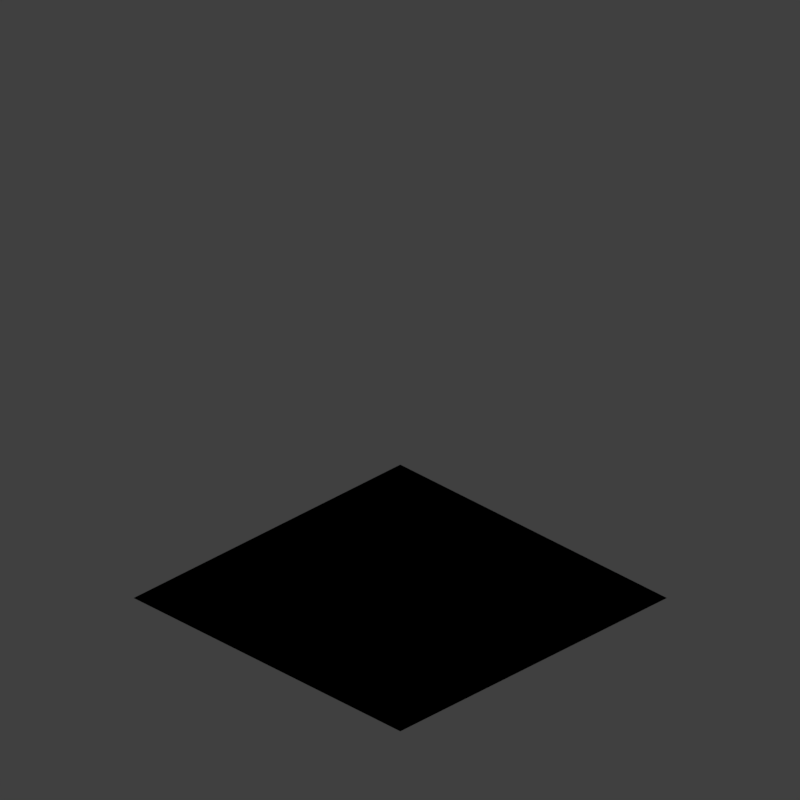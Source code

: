 # Source: Grass_V004.blend  (saved by Blender 2.79.0; exported with 4.5.12 LTS)
import bpy
from mathutils import Matrix  # noqa: F401  (used for matrix-valued properties, if any)

bpy.ops.wm.read_factory_settings(use_empty=True)
scene = bpy.context.scene
scene.name = 'Scene'

# ---- collections
col_collection_1 = bpy.data.collections.new('Collection 1'); scene.collection.children.link(col_collection_1)

# ---- materials (node trees are filled in below, after node groups)
mat_material_001 = bpy.data.materials.new('Material.001')
mat_material_001.alpha_threshold = 0.0
mat_material_001.use_transparent_shadow = False
mat_material_001.diffuse_color = (0.8, 0.0, 0.007, 1.0)
mat_material_001.roughness = 0.5
mat_material_002 = bpy.data.materials.new('Material.002')
mat_material_002.alpha_threshold = 0.0
mat_material_002.use_transparent_shadow = False
mat_material_002.specular_color = (1.0, 0.6645, 0.7657)
mat_material_002.roughness = 0.5
mat_material_002.specular_intensity = 0.0

# ---- material node trees
mat_material_002.use_nodes = True; mat_material_002.node_tree.nodes.clear()
_N = mat_material_002.node_tree.nodes; _L = mat_material_002.node_tree.links
n0 = _N.new('ShaderNodeValToRGB'); n0.name = 'ColorRamp.004'; n0.location = (667, 489)
while len(n0.color_ramp.elements) > 1: n0.color_ramp.elements.remove(n0.color_ramp.elements[-1])
n0.color_ramp.elements[0].position = 0.0; n0.color_ramp.elements[0].color = (1.0, 1.0, 1.0, 1.0)
_e = n0.color_ramp.elements.new(1.0); _e.color = (0.0, 0.0, 0.0, 1.0)
n1 = _N.new('ShaderNodeMath'); n1.name = 'Math'; n1.location = (1105, 151)
n1.width = 125
n2 = _N.new('ShaderNodeMapping'); n2.name = 'Mapping'; n2.location = (381, 95)
n3 = _N.new('NodeUndefined'); n3.name = 'Geometry'; n3.location = (174, 102)
n4 = _N.new('NodeUndefined'); n4.name = 'Output'; n4.location = (2199, 425)
n5 = _N.new('ShaderNodeMath'); n5.name = 'Math.001'; n5.location = (1796, 61)
n5.use_clamp = True
n5.inputs[1].default_value = 1.0
n6 = _N.new('NodeUndefined'); n6.name = 'Texture'; n6.location = (457, 556)
n7 = _N.new('ShaderNodeMapping'); n7.name = 'Mapping.003'; n7.location = (81, 450)
n7.vector_type = 'VECTOR'
n7.inputs[3].default_value = (195.0, 195.0, 195.0)
n8 = _N.new('ShaderNodeCameraData'); n8.name = 'Camera Data'; n8.location = (-157, 440)
n9 = _N.new('ShaderNodeValToRGB'); n9.name = 'ColorRamp.003'; n9.location = (1335, 92)
while len(n9.color_ramp.elements) > 1: n9.color_ramp.elements.remove(n9.color_ramp.elements[-1])
n9.color_ramp.elements[0].position = 0.0; n9.color_ramp.elements[0].color = (0.0, 0.0, 0.0, 1.0)
_e = n9.color_ramp.elements.new(1.0); _e.color = (1.0, 1.0, 1.0, 1.0)
n10 = _N.new('ShaderNodeNormalMap'); n10.name = 'Normal Map'; n10.location = (1202, 468)
n10.inputs[0].default_value = 0.1
n11 = _N.new('ShaderNodeMapping'); n11.name = 'Mapping.005'; n11.location = (449, 883)
n11.vector_type = 'VECTOR'
n11.inputs[3].default_value = (300.0, 300.0, 300.0)
n12 = _N.new('NodeUndefined'); n12.name = 'Material'; n12.location = (1813, 778)
n12.inputs[1].default_value = (1.0, 0.6645, 0.7657, 1.0)
n12.inputs[2].default_value = 0.8
n13 = _N.new('ShaderNodeMath'); n13.name = 'Math.002'; n13.location = (1523, 782)
n13.width = 131
n14 = _N.new('NodeUndefined'); n14.name = 'Texture.001'; n14.location = (800, 104)
n15 = _N.new('NodeUndefined'); n15.name = 'Geometry.001'; n15.location = (-80, 1260)
n16 = _N.new('ShaderNodeMapping'); n16.name = 'Mapping.004'; n16.location = (176, 1231)
n16.vector_type = 'TEXTURE'
n16.inputs[1].default_value = (0.0, 0.04718, 0.0)
n16.inputs[3].default_value = (2.828, 1.414, 1.0)
n17 = _N.new('NodeUndefined'); n17.name = 'Geometry.002'; n17.location = (117, -246)
n18 = _N.new('ShaderNodeMapping'); n18.name = 'Mapping.006'; n18.location = (373, -274)
n18.vector_type = 'TEXTURE'
n18.inputs[1].default_value = (0.0, 0.04718, 0.0)
n18.inputs[3].default_value = (2.828, 1.414, 1.0)
n19 = _N.new('ShaderNodeValToRGB'); n19.name = 'ColorRamp'; n19.location = (1189, 1128)
n19.color_ramp.interpolation = 'CONSTANT'
while len(n19.color_ramp.elements) > 1: n19.color_ramp.elements.remove(n19.color_ramp.elements[-1])
n19.color_ramp.elements[0].position = 0.0; n19.color_ramp.elements[0].color = (0.0, 0.0, 0.0, 1.0)
_e = n19.color_ramp.elements.new(0.0835); _e.color = (0.09776, 0.09776, 0.09776, 1.0)
_e = n19.color_ramp.elements.new(0.14); _e.color = (0.175, 0.175, 0.175, 1.0)
_e = n19.color_ramp.elements.new(0.188); _e.color = (0.3537, 0.3537, 0.3537, 1.0)
_e = n19.color_ramp.elements.new(0.2452); _e.color = (1.0, 1.0, 1.0, 1.0)
n20 = _N.new('NodeUndefined'); n20.name = 'Texture.002'; n20.location = (891, 865)
n21 = _N.new('ShaderNodeMath'); n21.name = 'Math.003'; n21.location = (-649, 953)
n21.inputs[0].default_value = 442.0
n22 = _N.new('ShaderNodeMapping'); n22.name = 'Mapping.001'; n22.location = (-26, 889)
_L.new(n7.outputs[0], n6.inputs[0])
_L.new(n8.outputs[0], n7.inputs[0])
_L.new(n9.outputs[0], n5.inputs[0])
_L.new(n2.outputs[0], n14.inputs[0])
_L.new(n3.outputs[4], n2.inputs[0])
_L.new(n6.outputs[0], n0.inputs[0])
_L.new(n1.outputs[0], n9.inputs[0])
_L.new(n0.outputs[0], n1.inputs[0])
_L.new(n14.outputs[0], n1.inputs[1])
_L.new(n5.outputs[0], n4.inputs[1])
_L.new(n22.outputs[0], n11.inputs[0])
_L.new(n8.outputs[0], n22.inputs[0])
_L.new(n20.outputs[2], n10.inputs[1])
_L.new(n10.outputs[0], n12.inputs[3])
_L.new(n12.outputs[0], n4.inputs[0])
_L.new(n19.outputs[0], n13.inputs[0])
_L.new(n20.outputs[1], n12.inputs[0])
_L.new(n15.outputs[1], n16.inputs[0])
_L.new(n16.outputs[0], n20.inputs[0])
_L.new(n17.outputs[1], n18.inputs[0])

# ---- world
world_world = bpy.data.worlds.new('World'); scene.world = world_world
world_world.color = (0.05088, 0.05088, 0.05088)
world_world.use_sun_shadow = False
world_world.sun_shadow_jitter_overblur = 0.0
world_world.cycles.sampling_method = 'MANUAL'
world_world.light_settings.distance = 0.0

# ---- cameras
cam_camera = bpy.data.cameras.new('Camera')
cam_camera.type = 'ORTHO'
cam_camera.sensor_fit = 'HORIZONTAL'
cam_camera.clip_start = 220.0
cam_camera.clip_end = 340.0
cam_camera.lens = 35.0
cam_camera.sensor_width = 1.0
cam_camera.sensor_height = 18.0
cam_camera.ortho_scale = 8.486
cam_camera.shift_x = -0.000345
cam_camera.shift_y = 0.25
cam_camera.dof.focus_distance = 0.0
cam_camera.dof.aperture_fstop = 128.0
cam_camera.dof.aperture_blades = 6

# ---- lights
light_lightdome = bpy.data.lights.new('LightDome', 'SUN')
light_lightdome.transmission_factor = 0.0
light_lightdome.angle = 0.1993
light_lightdome.energy = 0.1
light_lightdome.shadow_buffer_clip_start = 0.5
light_lightdome.shadow_soft_size = 0.1
light_lightdome.shadow_cascade_max_distance = 1000.0
light_fillerlight = bpy.data.lights.new('FillerLight', 'SUN')
light_fillerlight.transmission_factor = 0.0
light_fillerlight.angle = 0.9273
light_fillerlight.energy = 0.5
light_fillerlight.shadow_buffer_clip_start = 0.5
light_fillerlight.shadow_soft_size = 0.5
light_fillerlight.shadow_cascade_max_distance = 1000.0
light_mainlight = bpy.data.lights.new('MainLight', 'SUN')
light_mainlight.transmission_factor = 0.0
light_mainlight.angle = 0.9273
light_mainlight.energy = 1.3
light_mainlight.shadow_buffer_clip_start = 0.5
light_mainlight.shadow_soft_size = 0.5
light_mainlight.shadow_cascade_max_distance = 1000.0

# ---- meshes
me_plane = bpy.data.meshes.new('Plane')
me_plane.from_pydata([(-2.0, -2.0, 0.0), (2.0, -2.0, 0.0), (-2.0, 2.0, 0.0), (2.0, 2.0, 0.0), (-2.384e-07, 2.384e-07, 0.0)], [], [(1, 3, 4), (0, 1, 4), (4, 2, 0), (4, 3, 2)])
me_plane.polygons.foreach_set('use_smooth', [True] * 4)
_uv = me_plane.uv_layers.new(name='UVMap')
_uv.uv.foreach_set('vector', [1.0, 0.0, 1.0, 1.0, 0.5, 0.5, 0.0, 0.0, 1.0, 0.0, 0.5, 0.5, 0.5, 0.5, 0.0, 1.0, 0.0, 0.0, 0.5, 0.5, 1.0, 1.0, 0.0, 1.0])
me_plane.materials.append(mat_material_002)
me_plane.use_remesh_preserve_volume = False
me_plane.use_remesh_preserve_attributes = False
me_plane.use_mirror_vertex_groups = False
me_plane.update()
me_cube_004 = bpy.data.meshes.new('Cube.004')
me_cube_004.from_pydata([(-2.0, -2.0, 0.0), (-2.0, -2.0, 1.633), (-2.0, 2.0, 0.0), (-2.0, 2.0, 1.633), (2.0, -2.0, 0.0), (2.0, -2.0, 1.633), (2.0, 2.0, 0.0), (2.0, 2.0, 1.633)], [], [(0, 1, 3, 2), (2, 3, 7, 6), (6, 7, 5, 4), (4, 5, 1, 0), (2, 6, 4, 0), (7, 3, 1, 5)])
me_cube_004.use_remesh_preserve_volume = False
me_cube_004.use_remesh_preserve_attributes = False
me_cube_004.use_mirror_vertex_groups = False
me_cube_004.update()

# ---- curves / text
txt_text = bpy.data.curves.new('Text', 'FONT')
txt_text.dimensions = '2D'
txt_text.body = '39'
txt_text.materials.append(mat_material_001)
txt_text.use_path_clamp = True
txt_text.bevel_resolution = 0
txt_text.align_x = 'RIGHT'
txt_text.align_y = 'CENTER'

# ---- objects
ob_empty = bpy.data.objects.new('Empty', None)
ob_text = bpy.data.objects.new('Text', txt_text)
ob_rig = bpy.data.objects.new('Rig', None)
ob_verticaljoint = bpy.data.objects.new('VerticalJoint', None)
ob_lightdome = bpy.data.objects.new('LightDome', light_lightdome)
ob_fillerlight = bpy.data.objects.new('FillerLight', light_fillerlight)
ob_mainlight = bpy.data.objects.new('Mainlight', light_mainlight)
ob_camera = bpy.data.objects.new('Camera', cam_camera)
ob_plane = bpy.data.objects.new('Plane', me_plane)
ob_cube_003 = bpy.data.objects.new('Cube.003', me_cube_004)

# ---- transforms, parenting, visibility, modifiers, constraints
ob_empty.location = (0.0, 0.0, 0.0)
ob_empty.rotation_euler = (0.0, -0.0, 0.7854)
ob_empty.scale = (2.0, 2.0, 2.0)
ob_empty.empty_image_offset = (0.0, 0.0)
ob_empty.lineart.crease_threshold = 0.0
ob_text.location = (1.968, 1.276, 3.284)
ob_text.scale = (2.105, 2.105, 2.105)
ob_text.hide_render = True
ob_text.lineart.crease_threshold = 0.0
ob_rig.location = (0.0, 0.0, 0.0)
ob_rig.rotation_mode = 'YXZ'
ob_rig.rotation_euler = (0.0, 0.0, -0.7854)
ob_rig.empty_image_offset = (0.0, 0.0)
ob_rig.hide_viewport = True
ob_rig.hide_select = True
ob_rig.lineart.crease_threshold = 0.0
ob_verticaljoint.parent = ob_rig
ob_verticaljoint.location = (0.0, 0.0, 0.0)
ob_verticaljoint.empty_image_offset = (0.0, 0.0)
ob_verticaljoint.hide_viewport = True
ob_verticaljoint.hide_select = True
ob_verticaljoint.lineart.crease_threshold = 0.0
ob_lightdome.parent = ob_verticaljoint
ob_lightdome.location = (0.0, 0.0, 0.0)
ob_lightdome.hide_select = True
ob_lightdome.lineart.crease_threshold = 0.0
ob_fillerlight.parent = ob_verticaljoint
ob_fillerlight.location = (0.0, 0.0, 0.0)
ob_fillerlight.rotation_euler = (0.0, -1.265, 2.007)
ob_fillerlight.hide_select = True
ob_fillerlight.lineart.crease_threshold = 0.0
ob_mainlight.parent = ob_verticaljoint
ob_mainlight.location = (0.0, 0.0, 0.0)
ob_mainlight.rotation_euler = (1.178, 0.0, 1.571)
ob_mainlight.hide_select = True
ob_mainlight.lineart.crease_threshold = 0.0
ob_camera.parent = ob_verticaljoint
ob_camera.location = (0.0, -241.9, 139.7)
ob_camera.rotation_euler = (1.047, 0.0, 0.0)
ob_camera.hide_select = True
ob_camera.lineart.crease_threshold = 0.0
ob_plane.location = (0.0, 0.0, 0.0)
ob_plane.use_shape_key_edit_mode = True
ob_plane.lineart.crease_threshold = 0.0
_m = ob_plane.modifiers.new('EdgeSplit', 'EDGE_SPLIT')
_m.split_angle = 0.4817
ob_cube_003.location = (0.0, 0.0, 0.0)
ob_cube_003.rotation_euler = (0.0, -0.0, -1.571)
ob_cube_003.scale = (1.0, 1.0, 0.5)
ob_cube_003.hide_render = True
ob_cube_003.display_type = 'WIRE'
ob_cube_003.lineart.crease_threshold = 0.0
_m = ob_cube_003.modifiers.new('Array', 'ARRAY')
_m.constant_offset_displace = (0.0, 0.0, 0.0)
_m.relative_offset_displace = (0.0, 0.0, 1.0)

# ---- collection membership
col_collection_1.objects.link(ob_empty)
col_collection_1.objects.link(ob_text)
col_collection_1.objects.link(ob_rig)
col_collection_1.objects.link(ob_verticaljoint)
col_collection_1.objects.link(ob_lightdome)
col_collection_1.objects.link(ob_fillerlight)
col_collection_1.objects.link(ob_mainlight)
col_collection_1.objects.link(ob_camera)
col_collection_1.objects.link(ob_plane)
col_collection_1.objects.link(ob_cube_003)
def _layer_coll(name, lc=None):
    lc = lc or bpy.context.view_layer.layer_collection
    for c in lc.children:
        if c.name == name: return c
        r = _layer_coll(name, c)
        if r: return r
_layer_coll('Collection 1').holdout = True

# ---- scene / render settings (as saved in the file)
scene.camera = ob_camera
scene.frame_start = 0; scene.frame_end = 442; scene.frame_set(39)
scene.render.engine = 'BLENDER_EEVEE_NEXT'
scene.render.image_settings.compression = 0
scene.render.resolution_x = 96
scene.render.resolution_y = 96
scene.render.dither_intensity = 0.0
scene.render.film_transparent = True
scene.cycles.use_denoising = False
scene.cycles.samples = 128
scene.cycles.sampling_pattern = 'TABULATED_SOBOL'
scene.cycles.use_adaptive_sampling = False
scene.cycles.use_light_tree = False
scene.cycles.blur_glossy = 0.0
scene.cycles.sample_clamp_indirect = 0.0
scene.view_settings.view_transform = 'Standard'
bpy.context.view_layer.update()
